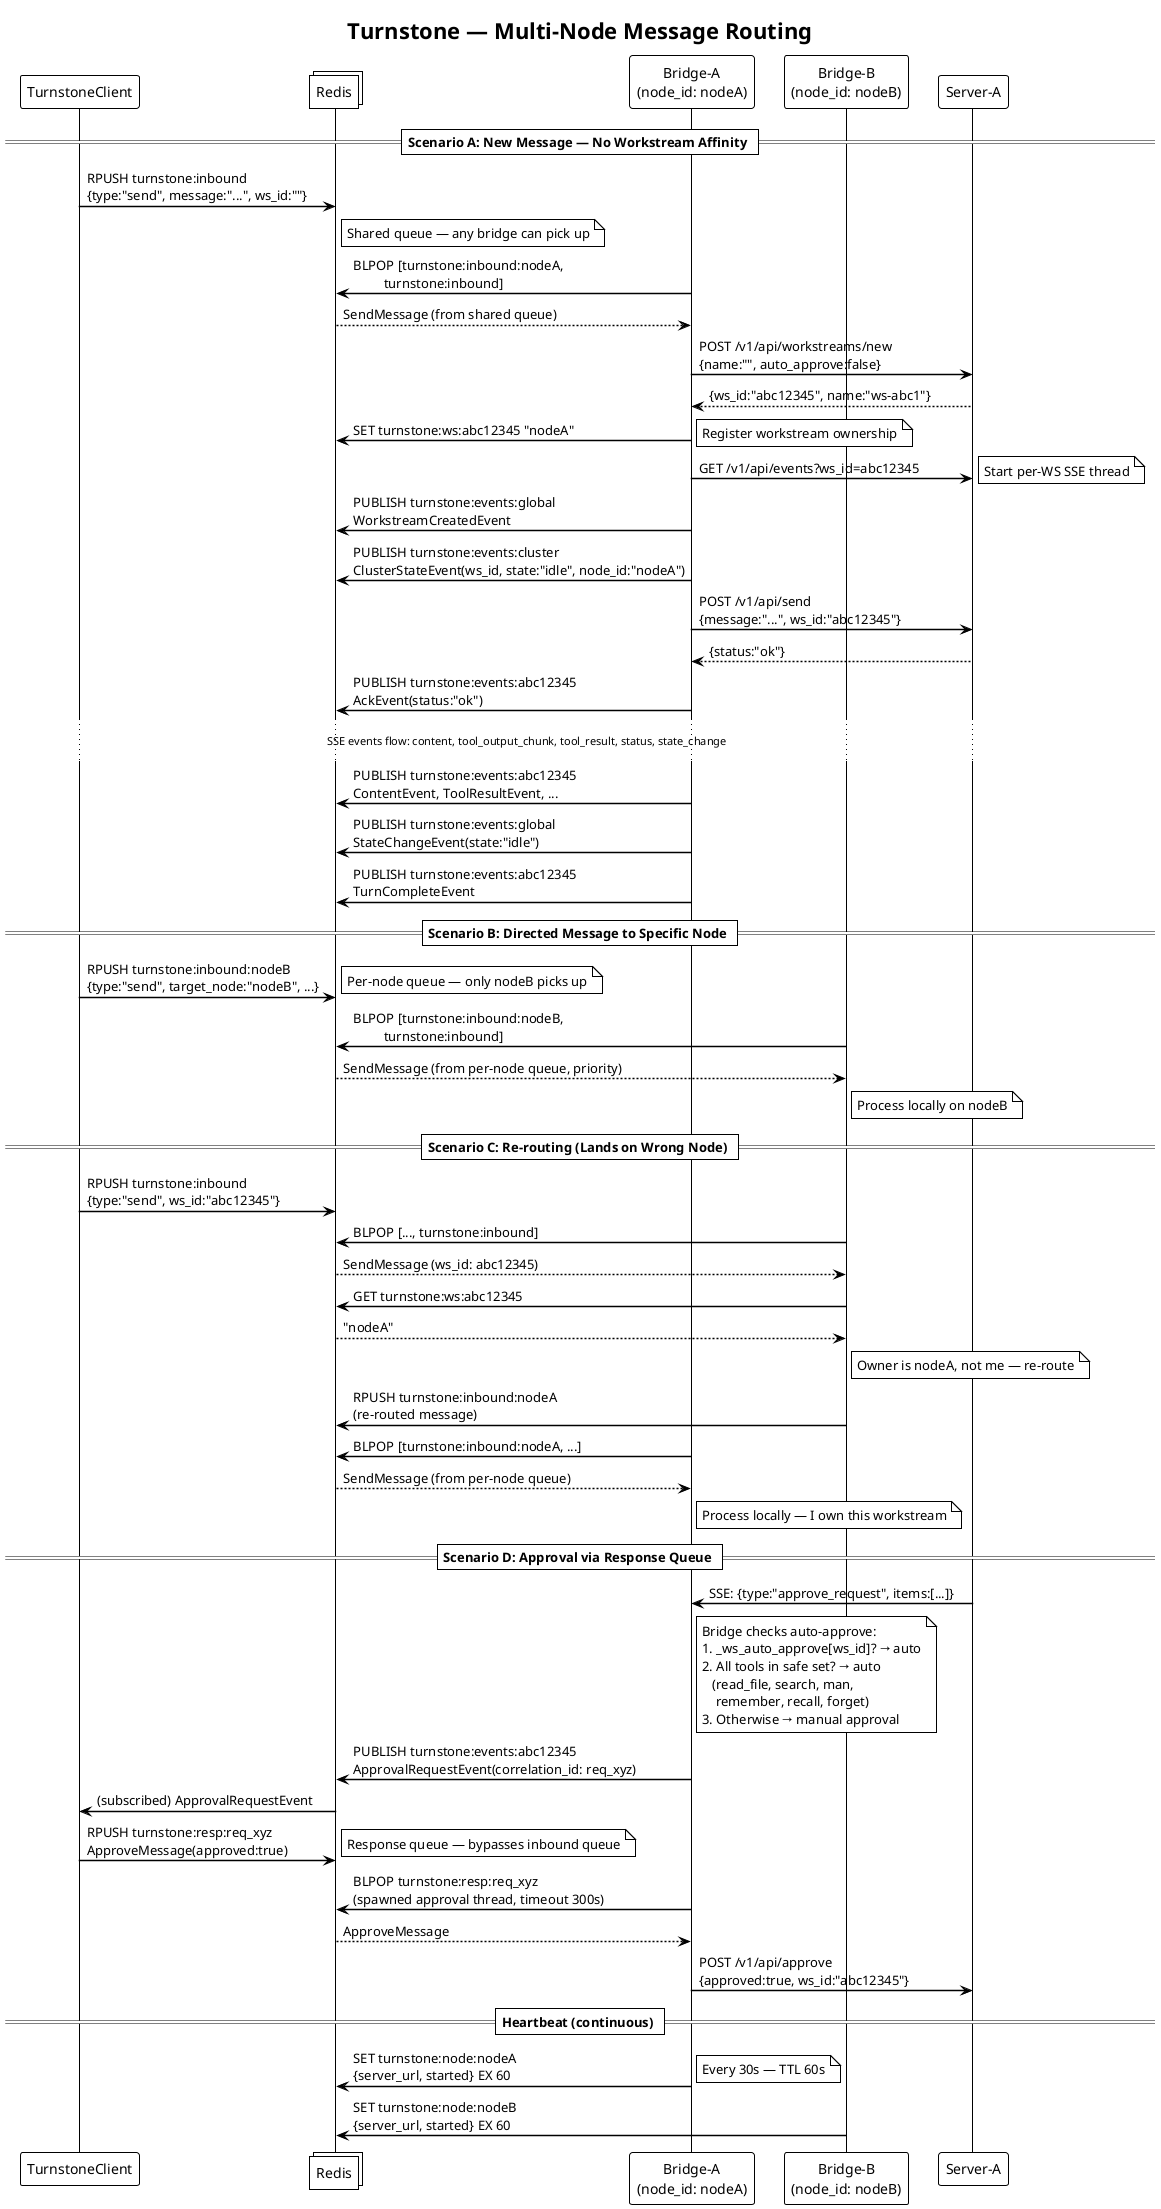

The diagram above was rendered by PlantUML. Its source (embedded in the PNG):
@startuml
!theme plain
title Turnstone — Multi-Node Message Routing

skinparam sequenceArrowThickness 1.5

participant "TurnstoneClient" as Client
collections "Redis" as Redis
participant "Bridge-A\n(node_id: nodeA)" as BridgeA
participant "Bridge-B\n(node_id: nodeB)" as BridgeB
participant "Server-A" as ServerA

== Scenario A: New Message — No Workstream Affinity ==

Client -> Redis : RPUSH turnstone:inbound\n{type:"send", message:"...", ws_id:""}
note right of Redis : Shared queue — any bridge can pick up

BridgeA -> Redis : BLPOP [turnstone:inbound:nodeA,\n         turnstone:inbound]
Redis --> BridgeA : SendMessage (from shared queue)

BridgeA -> ServerA : POST /v1/api/workstreams/new\n{name:"", auto_approve:false}
ServerA --> BridgeA : {ws_id:"abc12345", name:"ws-abc1"}

BridgeA -> Redis : SET turnstone:ws:abc12345 "nodeA"
note right : Register workstream ownership

BridgeA -> ServerA : GET /v1/api/events?ws_id=abc12345
note right : Start per-WS SSE thread

BridgeA -> Redis : PUBLISH turnstone:events:global\nWorkstreamCreatedEvent

BridgeA -> Redis : PUBLISH turnstone:events:cluster\nClusterStateEvent(ws_id, state:"idle", node_id:"nodeA")

BridgeA -> ServerA : POST /v1/api/send\n{message:"...", ws_id:"abc12345"}
ServerA --> BridgeA : {status:"ok"}

BridgeA -> Redis : PUBLISH turnstone:events:abc12345\nAckEvent(status:"ok")

... SSE events flow: content, tool_output_chunk, tool_result, status, state_change ...

BridgeA -> Redis : PUBLISH turnstone:events:abc12345\nContentEvent, ToolResultEvent, ...
BridgeA -> Redis : PUBLISH turnstone:events:global\nStateChangeEvent(state:"idle")
BridgeA -> Redis : PUBLISH turnstone:events:abc12345\nTurnCompleteEvent

== Scenario B: Directed Message to Specific Node ==

Client -> Redis : RPUSH turnstone:inbound:nodeB\n{type:"send", target_node:"nodeB", ...}
note right : Per-node queue — only nodeB picks up

BridgeB -> Redis : BLPOP [turnstone:inbound:nodeB,\n         turnstone:inbound]
Redis --> BridgeB : SendMessage (from per-node queue, priority)

note right of BridgeB : Process locally on nodeB

== Scenario C: Re-routing (Lands on Wrong Node) ==

Client -> Redis : RPUSH turnstone:inbound\n{type:"send", ws_id:"abc12345"}

BridgeB -> Redis : BLPOP [..., turnstone:inbound]
Redis --> BridgeB : SendMessage (ws_id: abc12345)

BridgeB -> Redis : GET turnstone:ws:abc12345
Redis --> BridgeB : "nodeA"

note right of BridgeB : Owner is nodeA, not me — re-route

BridgeB -> Redis : RPUSH turnstone:inbound:nodeA\n(re-routed message)

BridgeA -> Redis : BLPOP [turnstone:inbound:nodeA, ...]
Redis --> BridgeA : SendMessage (from per-node queue)
note right of BridgeA : Process locally — I own this workstream

== Scenario D: Approval via Response Queue ==

BridgeA <- ServerA : SSE: {type:"approve_request", items:[...]}

note right of BridgeA
  Bridge checks auto-approve:
  1. _ws_auto_approve[ws_id]? → auto
  2. All tools in safe set? → auto
     (read_file, search, man,
      remember, recall, forget)
  3. Otherwise → manual approval
end note

BridgeA -> Redis : PUBLISH turnstone:events:abc12345\nApprovalRequestEvent(correlation_id: req_xyz)

Client <- Redis : (subscribed) ApprovalRequestEvent

Client -> Redis : RPUSH turnstone:resp:req_xyz\nApproveMessage(approved:true)
note right : Response queue — bypasses inbound queue

BridgeA -> Redis : BLPOP turnstone:resp:req_xyz\n(spawned approval thread, timeout 300s)
Redis --> BridgeA : ApproveMessage

BridgeA -> ServerA : POST /v1/api/approve\n{approved:true, ws_id:"abc12345"}

== Heartbeat (continuous) ==

BridgeA -> Redis : SET turnstone:node:nodeA\n{server_url, started} EX 60
note right : Every 30s — TTL 60s

BridgeB -> Redis : SET turnstone:node:nodeB\n{server_url, started} EX 60

@enduml